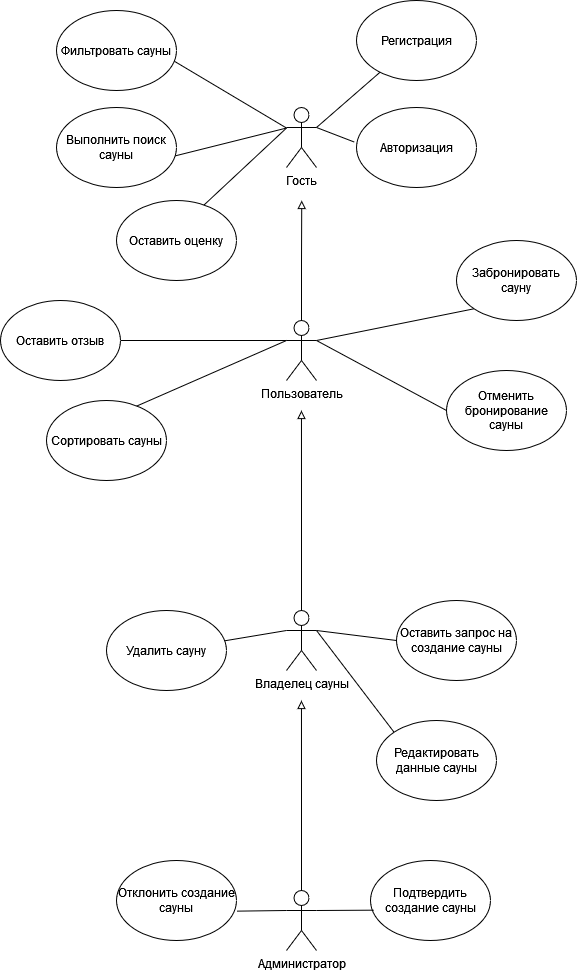

The diagram above was exported from draw.io. Its source (the exported page's mxGraphModel, read from the mxfile embedded in the PNG):
<mxGraphModel dx="1313" dy="698" grid="1" gridSize="10" guides="1" tooltips="1" connect="1" arrows="1" fold="1" page="1" pageScale="1" pageWidth="827" pageHeight="1169" math="0" shadow="0">
  <root>
    <mxCell id="0" />
    <mxCell id="1" parent="0" />
    <mxCell id="kNKSNLn6TpRnp2pMIPx8-54" style="edgeStyle=orthogonalEdgeStyle;rounded=0;orthogonalLoop=1;jettySize=auto;html=1;exitX=0.5;exitY=0;exitDx=0;exitDy=0;exitPerimeter=0;endArrow=block;endFill=0;" edge="1" parent="1" source="kNKSNLn6TpRnp2pMIPx8-55">
      <mxGeometry relative="1" as="geometry">
        <mxPoint x="714.9629629629629" y="1110" as="targetPoint" />
      </mxGeometry>
    </mxCell>
    <mxCell id="kNKSNLn6TpRnp2pMIPx8-55" value="Администратор" style="shape=umlActor;verticalLabelPosition=bottom;verticalAlign=top;html=1;outlineConnect=0;" vertex="1" parent="1">
      <mxGeometry x="700" y="1300" width="30" height="60" as="geometry" />
    </mxCell>
    <mxCell id="kNKSNLn6TpRnp2pMIPx8-56" style="edgeStyle=orthogonalEdgeStyle;rounded=0;orthogonalLoop=1;jettySize=auto;html=1;exitX=0.5;exitY=0;exitDx=0;exitDy=0;exitPerimeter=0;endArrow=block;endFill=0;" edge="1" parent="1" source="kNKSNLn6TpRnp2pMIPx8-60">
      <mxGeometry relative="1" as="geometry">
        <mxPoint x="714.9629629629629" y="820" as="targetPoint" />
      </mxGeometry>
    </mxCell>
    <mxCell id="kNKSNLn6TpRnp2pMIPx8-57" style="rounded=0;orthogonalLoop=1;jettySize=auto;html=1;exitX=1;exitY=0.3333333333333333;exitDx=0;exitDy=0;exitPerimeter=0;entryX=0;entryY=0.5;entryDx=0;entryDy=0;endArrow=none;endFill=0;" edge="1" parent="1" source="kNKSNLn6TpRnp2pMIPx8-60" target="kNKSNLn6TpRnp2pMIPx8-80">
      <mxGeometry relative="1" as="geometry" />
    </mxCell>
    <mxCell id="kNKSNLn6TpRnp2pMIPx8-58" style="rounded=0;orthogonalLoop=1;jettySize=auto;html=1;exitX=1;exitY=0.3333333333333333;exitDx=0;exitDy=0;exitPerimeter=0;entryX=0;entryY=0;entryDx=0;entryDy=0;endArrow=none;endFill=0;" edge="1" parent="1" source="kNKSNLn6TpRnp2pMIPx8-60" target="kNKSNLn6TpRnp2pMIPx8-82">
      <mxGeometry relative="1" as="geometry" />
    </mxCell>
    <mxCell id="kNKSNLn6TpRnp2pMIPx8-59" style="rounded=0;orthogonalLoop=1;jettySize=auto;html=1;exitX=0;exitY=0.3333333333333333;exitDx=0;exitDy=0;exitPerimeter=0;endArrow=none;endFill=0;" edge="1" parent="1" source="kNKSNLn6TpRnp2pMIPx8-60" target="kNKSNLn6TpRnp2pMIPx8-81">
      <mxGeometry relative="1" as="geometry" />
    </mxCell>
    <mxCell id="kNKSNLn6TpRnp2pMIPx8-60" value="Владелец сауны" style="shape=umlActor;verticalLabelPosition=bottom;verticalAlign=top;html=1;outlineConnect=0;" vertex="1" parent="1">
      <mxGeometry x="700" y="1020" width="30" height="60" as="geometry" />
    </mxCell>
    <mxCell id="kNKSNLn6TpRnp2pMIPx8-61" style="rounded=0;orthogonalLoop=1;jettySize=auto;html=1;exitX=1;exitY=0.3333333333333333;exitDx=0;exitDy=0;exitPerimeter=0;entryX=0;entryY=0.5;entryDx=0;entryDy=0;endArrow=none;endFill=0;" edge="1" parent="1" source="kNKSNLn6TpRnp2pMIPx8-67" target="kNKSNLn6TpRnp2pMIPx8-69">
      <mxGeometry relative="1" as="geometry" />
    </mxCell>
    <mxCell id="kNKSNLn6TpRnp2pMIPx8-62" style="rounded=0;orthogonalLoop=1;jettySize=auto;html=1;endArrow=none;endFill=0;exitX=0;exitY=0.3333333333333333;exitDx=0;exitDy=0;exitPerimeter=0;" edge="1" parent="1" source="kNKSNLn6TpRnp2pMIPx8-67" target="kNKSNLn6TpRnp2pMIPx8-70">
      <mxGeometry relative="1" as="geometry">
        <mxPoint x="690" y="750" as="sourcePoint" />
      </mxGeometry>
    </mxCell>
    <mxCell id="kNKSNLn6TpRnp2pMIPx8-63" style="rounded=0;orthogonalLoop=1;jettySize=auto;html=1;exitX=1;exitY=0.3333333333333333;exitDx=0;exitDy=0;exitPerimeter=0;entryX=0;entryY=1;entryDx=0;entryDy=0;endArrow=none;endFill=0;" edge="1" parent="1" source="kNKSNLn6TpRnp2pMIPx8-67" target="kNKSNLn6TpRnp2pMIPx8-68">
      <mxGeometry relative="1" as="geometry" />
    </mxCell>
    <mxCell id="kNKSNLn6TpRnp2pMIPx8-64" style="rounded=0;orthogonalLoop=1;jettySize=auto;html=1;exitX=0;exitY=0.3333333333333333;exitDx=0;exitDy=0;exitPerimeter=0;entryX=0.736;entryY=0.08;entryDx=0;entryDy=0;endArrow=none;endFill=0;entryPerimeter=0;" edge="1" parent="1" source="kNKSNLn6TpRnp2pMIPx8-67" target="kNKSNLn6TpRnp2pMIPx8-74">
      <mxGeometry relative="1" as="geometry" />
    </mxCell>
    <mxCell id="kNKSNLn6TpRnp2pMIPx8-65" style="rounded=0;orthogonalLoop=1;jettySize=auto;html=1;exitX=0;exitY=0.3333333333333333;exitDx=0;exitDy=0;exitPerimeter=0;entryX=1;entryY=0;entryDx=0;entryDy=0;endArrow=none;endFill=0;" edge="1" parent="1">
      <mxGeometry relative="1" as="geometry">
        <mxPoint x="700" y="537.54" as="sourcePoint" />
        <mxPoint x="612.426406871193" y="619.2557287525378" as="targetPoint" />
      </mxGeometry>
    </mxCell>
    <mxCell id="kNKSNLn6TpRnp2pMIPx8-88" style="edgeStyle=orthogonalEdgeStyle;rounded=0;orthogonalLoop=1;jettySize=auto;html=1;exitX=0.5;exitY=0;exitDx=0;exitDy=0;exitPerimeter=0;endArrow=block;endFill=0;" edge="1" parent="1" source="kNKSNLn6TpRnp2pMIPx8-67">
      <mxGeometry relative="1" as="geometry">
        <mxPoint x="715.2380952380952" y="610" as="targetPoint" />
      </mxGeometry>
    </mxCell>
    <mxCell id="kNKSNLn6TpRnp2pMIPx8-67" value="Пользователь" style="shape=umlActor;verticalLabelPosition=bottom;verticalAlign=top;html=1;outlineConnect=0;" vertex="1" parent="1">
      <mxGeometry x="700" y="730" width="30" height="60" as="geometry" />
    </mxCell>
    <mxCell id="kNKSNLn6TpRnp2pMIPx8-68" value="Забронировать сауну" style="ellipse;whiteSpace=wrap;html=1;" vertex="1" parent="1">
      <mxGeometry x="870" y="650" width="120" height="80" as="geometry" />
    </mxCell>
    <mxCell id="kNKSNLn6TpRnp2pMIPx8-69" value="Отменить бронирование сауны" style="ellipse;whiteSpace=wrap;html=1;" vertex="1" parent="1">
      <mxGeometry x="860" y="780" width="120" height="80" as="geometry" />
    </mxCell>
    <mxCell id="kNKSNLn6TpRnp2pMIPx8-70" value="Оставить отзыв" style="ellipse;whiteSpace=wrap;html=1;" vertex="1" parent="1">
      <mxGeometry x="414" y="710" width="120" height="80" as="geometry" />
    </mxCell>
    <mxCell id="kNKSNLn6TpRnp2pMIPx8-74" value="Сортировать сауны" style="ellipse;whiteSpace=wrap;html=1;" vertex="1" parent="1">
      <mxGeometry x="460" y="810" width="120" height="80" as="geometry" />
    </mxCell>
    <mxCell id="kNKSNLn6TpRnp2pMIPx8-75" style="rounded=0;orthogonalLoop=1;jettySize=auto;html=1;exitX=0;exitY=0.3333333333333333;exitDx=0;exitDy=0;exitPerimeter=0;entryX=0.974;entryY=0.627;entryDx=0;entryDy=0;entryPerimeter=0;endArrow=none;endFill=0;" edge="1" parent="1" target="kNKSNLn6TpRnp2pMIPx8-91">
      <mxGeometry relative="1" as="geometry">
        <mxPoint x="700" y="537.54" as="sourcePoint" />
        <mxPoint x="583.72" y="480.74000000000007" as="targetPoint" />
      </mxGeometry>
    </mxCell>
    <mxCell id="kNKSNLn6TpRnp2pMIPx8-76" style="rounded=0;orthogonalLoop=1;jettySize=auto;html=1;exitX=0;exitY=0.3333333333333333;exitDx=0;exitDy=0;exitPerimeter=0;entryX=0.957;entryY=0.735;entryDx=0;entryDy=0;entryPerimeter=0;endArrow=none;endFill=0;" edge="1" parent="1">
      <mxGeometry relative="1" as="geometry">
        <mxPoint x="700" y="537.54" as="sourcePoint" />
        <mxPoint x="584.8399999999999" y="566.3399999999999" as="targetPoint" />
      </mxGeometry>
    </mxCell>
    <mxCell id="kNKSNLn6TpRnp2pMIPx8-80" value="Оставить запрос на создание сауны" style="ellipse;whiteSpace=wrap;html=1;" vertex="1" parent="1">
      <mxGeometry x="810" y="1010" width="120" height="80" as="geometry" />
    </mxCell>
    <mxCell id="kNKSNLn6TpRnp2pMIPx8-81" value="Удалить сауну" style="ellipse;whiteSpace=wrap;html=1;" vertex="1" parent="1">
      <mxGeometry x="520" y="1020" width="120" height="80" as="geometry" />
    </mxCell>
    <mxCell id="kNKSNLn6TpRnp2pMIPx8-82" value="Редактировать данные сауны" style="ellipse;whiteSpace=wrap;html=1;" vertex="1" parent="1">
      <mxGeometry x="790" y="1130" width="120" height="80" as="geometry" />
    </mxCell>
    <mxCell id="kNKSNLn6TpRnp2pMIPx8-83" value="Подтвердить создание сауны" style="ellipse;whiteSpace=wrap;html=1;" vertex="1" parent="1">
      <mxGeometry x="784" y="1270" width="120" height="80" as="geometry" />
    </mxCell>
    <mxCell id="kNKSNLn6TpRnp2pMIPx8-84" style="rounded=0;orthogonalLoop=1;jettySize=auto;html=1;exitX=1;exitY=0.3333333333333333;exitDx=0;exitDy=0;exitPerimeter=0;entryX=0.027;entryY=0.621;entryDx=0;entryDy=0;entryPerimeter=0;endArrow=none;endFill=0;" edge="1" parent="1" source="kNKSNLn6TpRnp2pMIPx8-55" target="kNKSNLn6TpRnp2pMIPx8-83">
      <mxGeometry relative="1" as="geometry" />
    </mxCell>
    <mxCell id="kNKSNLn6TpRnp2pMIPx8-85" value="Отклонить создание сауны" style="ellipse;whiteSpace=wrap;html=1;" vertex="1" parent="1">
      <mxGeometry x="530" y="1270" width="120" height="80" as="geometry" />
    </mxCell>
    <mxCell id="kNKSNLn6TpRnp2pMIPx8-86" style="rounded=0;orthogonalLoop=1;jettySize=auto;html=1;exitX=0;exitY=0.3333333333333333;exitDx=0;exitDy=0;exitPerimeter=0;entryX=1.004;entryY=0.633;entryDx=0;entryDy=0;entryPerimeter=0;endArrow=none;endFill=0;" edge="1" parent="1" source="kNKSNLn6TpRnp2pMIPx8-55" target="kNKSNLn6TpRnp2pMIPx8-85">
      <mxGeometry relative="1" as="geometry" />
    </mxCell>
    <mxCell id="kNKSNLn6TpRnp2pMIPx8-95" style="rounded=0;orthogonalLoop=1;jettySize=auto;html=1;exitX=1;exitY=0.3333333333333333;exitDx=0;exitDy=0;exitPerimeter=0;endArrow=none;endFill=0;" edge="1" parent="1" source="kNKSNLn6TpRnp2pMIPx8-87" target="kNKSNLn6TpRnp2pMIPx8-92">
      <mxGeometry relative="1" as="geometry" />
    </mxCell>
    <mxCell id="kNKSNLn6TpRnp2pMIPx8-87" value="Гость" style="shape=umlActor;verticalLabelPosition=bottom;verticalAlign=top;html=1;outlineConnect=0;" vertex="1" parent="1">
      <mxGeometry x="700" y="517" width="30" height="60" as="geometry" />
    </mxCell>
    <mxCell id="kNKSNLn6TpRnp2pMIPx8-89" value="&lt;div&gt;Оставить оценку&lt;/div&gt;" style="ellipse;whiteSpace=wrap;html=1;" vertex="1" parent="1">
      <mxGeometry x="530" y="610" width="120" height="80" as="geometry" />
    </mxCell>
    <mxCell id="kNKSNLn6TpRnp2pMIPx8-90" value="Выполнить поиск сауны" style="ellipse;whiteSpace=wrap;html=1;" vertex="1" parent="1">
      <mxGeometry x="470" y="517" width="120" height="80" as="geometry" />
    </mxCell>
    <mxCell id="kNKSNLn6TpRnp2pMIPx8-91" value="Фильтровать сауны" style="ellipse;whiteSpace=wrap;html=1;" vertex="1" parent="1">
      <mxGeometry x="470" y="420" width="120" height="80" as="geometry" />
    </mxCell>
    <mxCell id="kNKSNLn6TpRnp2pMIPx8-92" value="Регистрация" style="ellipse;whiteSpace=wrap;html=1;" vertex="1" parent="1">
      <mxGeometry x="770" y="410" width="120" height="80" as="geometry" />
    </mxCell>
    <mxCell id="kNKSNLn6TpRnp2pMIPx8-93" value="Авторизация" style="ellipse;whiteSpace=wrap;html=1;" vertex="1" parent="1">
      <mxGeometry x="770" y="517" width="120" height="80" as="geometry" />
    </mxCell>
    <mxCell id="kNKSNLn6TpRnp2pMIPx8-94" style="rounded=0;orthogonalLoop=1;jettySize=auto;html=1;exitX=1;exitY=0.3333333333333333;exitDx=0;exitDy=0;exitPerimeter=0;entryX=-0.018;entryY=0.432;entryDx=0;entryDy=0;entryPerimeter=0;endArrow=none;endFill=0;" edge="1" parent="1" source="kNKSNLn6TpRnp2pMIPx8-87" target="kNKSNLn6TpRnp2pMIPx8-93">
      <mxGeometry relative="1" as="geometry" />
    </mxCell>
  </root>
</mxGraphModel>